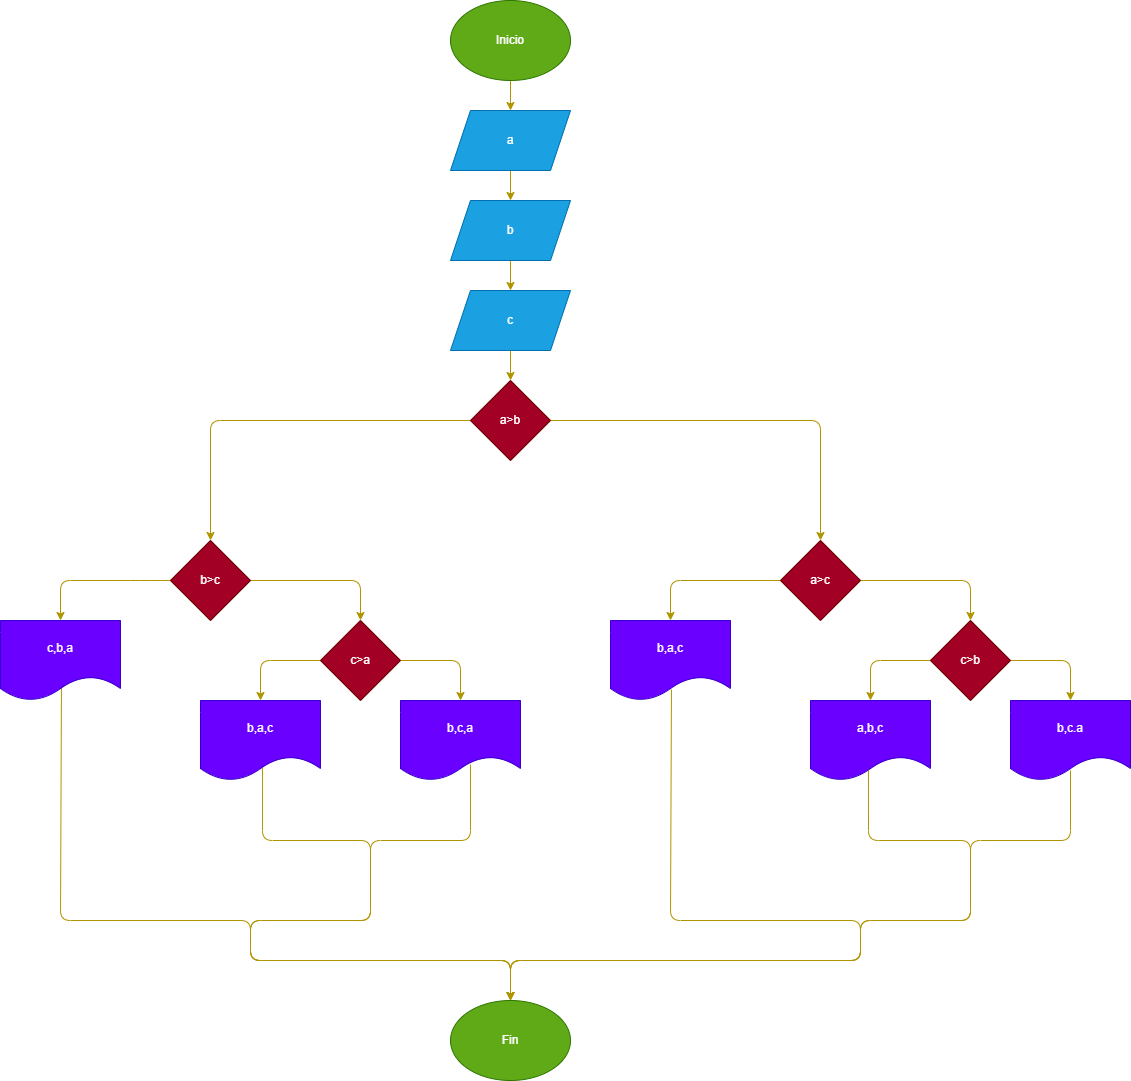

The diagram above was exported from draw.io. Its source (the exported page's mxGraphModel, read from the mxfile embedded in the PNG):
<mxGraphModel dx="881" dy="472" grid="1" gridSize="10" guides="1" tooltips="1" connect="1" arrows="1" fold="1" page="1" pageScale="1" pageWidth="850" pageHeight="1100" math="0" shadow="0">
  <root>
    <mxCell id="0" />
    <mxCell id="1" parent="0" />
    <mxCell id="29" style="edgeStyle=none;html=1;exitX=0.5;exitY=1;exitDx=0;exitDy=0;entryX=0.5;entryY=0;entryDx=0;entryDy=0;fillColor=#e3c800;strokeColor=#B09500;" parent="1" source="2" target="3" edge="1">
      <mxGeometry relative="1" as="geometry" />
    </mxCell>
    <mxCell id="2" value="Inicio" style="ellipse;whiteSpace=wrap;html=1;fillColor=#60a917;fontColor=#ffffff;strokeColor=#2D7600;" parent="1" vertex="1">
      <mxGeometry x="600" y="40" width="120" height="80" as="geometry" />
    </mxCell>
    <mxCell id="30" style="edgeStyle=none;html=1;exitX=0.5;exitY=1;exitDx=0;exitDy=0;entryX=0.5;entryY=0;entryDx=0;entryDy=0;fillColor=#e3c800;strokeColor=#B09500;" parent="1" source="3" target="4" edge="1">
      <mxGeometry relative="1" as="geometry" />
    </mxCell>
    <mxCell id="3" value="a" style="shape=parallelogram;perimeter=parallelogramPerimeter;whiteSpace=wrap;html=1;fixedSize=1;fillColor=#1ba1e2;fontColor=#ffffff;strokeColor=#006EAF;" parent="1" vertex="1">
      <mxGeometry x="600" y="150" width="120" height="60" as="geometry" />
    </mxCell>
    <mxCell id="31" style="edgeStyle=none;html=1;exitX=0.5;exitY=1;exitDx=0;exitDy=0;entryX=0.5;entryY=0;entryDx=0;entryDy=0;fillColor=#e3c800;strokeColor=#B09500;" parent="1" source="4" target="5" edge="1">
      <mxGeometry relative="1" as="geometry" />
    </mxCell>
    <mxCell id="4" value="b" style="shape=parallelogram;perimeter=parallelogramPerimeter;whiteSpace=wrap;html=1;fixedSize=1;fillColor=#1ba1e2;fontColor=#ffffff;strokeColor=#006EAF;" parent="1" vertex="1">
      <mxGeometry x="600" y="240" width="120" height="60" as="geometry" />
    </mxCell>
    <mxCell id="17" style="edgeStyle=none;html=1;exitX=0.5;exitY=1;exitDx=0;exitDy=0;entryX=0.5;entryY=0;entryDx=0;entryDy=0;fillColor=#e3c800;strokeColor=#B09500;" parent="1" source="5" target="6" edge="1">
      <mxGeometry relative="1" as="geometry" />
    </mxCell>
    <mxCell id="5" value="c" style="shape=parallelogram;perimeter=parallelogramPerimeter;whiteSpace=wrap;html=1;fixedSize=1;fillColor=#1ba1e2;fontColor=#ffffff;strokeColor=#006EAF;" parent="1" vertex="1">
      <mxGeometry x="600" y="330" width="120" height="60" as="geometry" />
    </mxCell>
    <mxCell id="18" style="edgeStyle=none;html=1;exitX=0;exitY=0.5;exitDx=0;exitDy=0;entryX=0.5;entryY=0;entryDx=0;entryDy=0;fillColor=#e3c800;strokeColor=#B09500;" parent="1" source="6" target="7" edge="1">
      <mxGeometry relative="1" as="geometry">
        <Array as="points">
          <mxPoint x="360" y="460" />
        </Array>
      </mxGeometry>
    </mxCell>
    <mxCell id="23" style="edgeStyle=none;html=1;exitX=1;exitY=0.5;exitDx=0;exitDy=0;entryX=0.5;entryY=0;entryDx=0;entryDy=0;fillColor=#e3c800;strokeColor=#B09500;" parent="1" source="6" target="12" edge="1">
      <mxGeometry relative="1" as="geometry">
        <Array as="points">
          <mxPoint x="970" y="460" />
        </Array>
      </mxGeometry>
    </mxCell>
    <mxCell id="6" value="a&amp;gt;b" style="rhombus;whiteSpace=wrap;html=1;fillColor=#a20025;fontColor=#ffffff;strokeColor=#6F0000;" parent="1" vertex="1">
      <mxGeometry x="620" y="420" width="80" height="80" as="geometry" />
    </mxCell>
    <mxCell id="19" style="edgeStyle=none;html=1;exitX=0;exitY=0.5;exitDx=0;exitDy=0;entryX=0.5;entryY=0;entryDx=0;entryDy=0;fillColor=#e3c800;strokeColor=#B09500;" parent="1" source="7" target="8" edge="1">
      <mxGeometry relative="1" as="geometry">
        <Array as="points">
          <mxPoint x="290" y="620" />
          <mxPoint x="210" y="620" />
        </Array>
      </mxGeometry>
    </mxCell>
    <mxCell id="20" style="edgeStyle=none;html=1;exitX=1;exitY=0.5;exitDx=0;exitDy=0;entryX=0.5;entryY=0;entryDx=0;entryDy=0;fillColor=#e3c800;strokeColor=#B09500;" parent="1" source="7" target="9" edge="1">
      <mxGeometry relative="1" as="geometry">
        <Array as="points">
          <mxPoint x="510" y="620" />
        </Array>
      </mxGeometry>
    </mxCell>
    <mxCell id="7" value="b&amp;gt;c" style="rhombus;whiteSpace=wrap;html=1;fillColor=#a20025;fontColor=#ffffff;strokeColor=#6F0000;" parent="1" vertex="1">
      <mxGeometry x="320" y="580" width="80" height="80" as="geometry" />
    </mxCell>
    <mxCell id="34" style="edgeStyle=none;html=1;entryX=0.5;entryY=0;entryDx=0;entryDy=0;exitX=0.508;exitY=0.825;exitDx=0;exitDy=0;exitPerimeter=0;fillColor=#e3c800;strokeColor=#B09500;" parent="1" source="8" target="28" edge="1">
      <mxGeometry relative="1" as="geometry">
        <Array as="points">
          <mxPoint x="210" y="960" />
          <mxPoint x="400" y="960" />
          <mxPoint x="400" y="1000" />
          <mxPoint x="660" y="1000" />
        </Array>
      </mxGeometry>
    </mxCell>
    <mxCell id="8" value="c,b,a" style="shape=document;whiteSpace=wrap;html=1;boundedLbl=1;fillColor=#6a00ff;fontColor=#ffffff;strokeColor=#3700CC;" parent="1" vertex="1">
      <mxGeometry x="150" y="660" width="120" height="80" as="geometry" />
    </mxCell>
    <mxCell id="21" style="edgeStyle=none;html=1;exitX=0;exitY=0.5;exitDx=0;exitDy=0;entryX=0.5;entryY=0;entryDx=0;entryDy=0;fillColor=#e3c800;strokeColor=#B09500;" parent="1" source="9" target="10" edge="1">
      <mxGeometry relative="1" as="geometry">
        <Array as="points">
          <mxPoint x="490" y="700" />
          <mxPoint x="410" y="700" />
        </Array>
      </mxGeometry>
    </mxCell>
    <mxCell id="22" style="edgeStyle=none;html=1;exitX=1;exitY=0.5;exitDx=0;exitDy=0;entryX=0.5;entryY=0;entryDx=0;entryDy=0;fillColor=#e3c800;strokeColor=#B09500;" parent="1" source="9" target="11" edge="1">
      <mxGeometry relative="1" as="geometry">
        <Array as="points">
          <mxPoint x="610" y="700" />
        </Array>
      </mxGeometry>
    </mxCell>
    <mxCell id="9" value="c&amp;gt;a" style="rhombus;whiteSpace=wrap;html=1;fillColor=#a20025;fontColor=#ffffff;strokeColor=#6F0000;" parent="1" vertex="1">
      <mxGeometry x="470" y="660" width="80" height="80" as="geometry" />
    </mxCell>
    <mxCell id="33" style="edgeStyle=none;html=1;entryX=0.5;entryY=0;entryDx=0;entryDy=0;exitX=0.517;exitY=0.838;exitDx=0;exitDy=0;exitPerimeter=0;fillColor=#e3c800;strokeColor=#B09500;" parent="1" source="10" target="28" edge="1">
      <mxGeometry relative="1" as="geometry">
        <mxPoint x="630" y="1010" as="targetPoint" />
        <Array as="points">
          <mxPoint x="412" y="880" />
          <mxPoint x="520" y="880" />
          <mxPoint x="520" y="960" />
          <mxPoint x="400" y="960" />
          <mxPoint x="400" y="1000" />
          <mxPoint x="660" y="1000" />
        </Array>
      </mxGeometry>
    </mxCell>
    <mxCell id="10" value="b,a,c" style="shape=document;whiteSpace=wrap;html=1;boundedLbl=1;fillColor=#6a00ff;fontColor=#ffffff;strokeColor=#3700CC;" parent="1" vertex="1">
      <mxGeometry x="350" y="740" width="120" height="80" as="geometry" />
    </mxCell>
    <mxCell id="32" style="edgeStyle=none;html=1;entryX=0.5;entryY=0;entryDx=0;entryDy=0;exitX=0.583;exitY=0.8;exitDx=0;exitDy=0;exitPerimeter=0;fillColor=#e3c800;strokeColor=#B09500;" parent="1" source="11" target="28" edge="1">
      <mxGeometry relative="1" as="geometry">
        <mxPoint x="630" y="1010" as="targetPoint" />
        <Array as="points">
          <mxPoint x="620" y="880" />
          <mxPoint x="520" y="880" />
          <mxPoint x="520" y="960" />
          <mxPoint x="400" y="960" />
          <mxPoint x="400" y="1000" />
          <mxPoint x="660" y="1000" />
        </Array>
      </mxGeometry>
    </mxCell>
    <mxCell id="11" value="b,c,a" style="shape=document;whiteSpace=wrap;html=1;boundedLbl=1;fillColor=#6a00ff;fontColor=#ffffff;strokeColor=#3700CC;" parent="1" vertex="1">
      <mxGeometry x="550" y="740" width="120" height="80" as="geometry" />
    </mxCell>
    <mxCell id="24" style="edgeStyle=none;html=1;exitX=0;exitY=0.5;exitDx=0;exitDy=0;entryX=0.5;entryY=0;entryDx=0;entryDy=0;fillColor=#e3c800;strokeColor=#B09500;" parent="1" source="12" target="13" edge="1">
      <mxGeometry relative="1" as="geometry">
        <Array as="points">
          <mxPoint x="820" y="620" />
        </Array>
      </mxGeometry>
    </mxCell>
    <mxCell id="25" style="edgeStyle=none;html=1;exitX=1;exitY=0.5;exitDx=0;exitDy=0;entryX=0.5;entryY=0;entryDx=0;entryDy=0;fillColor=#e3c800;strokeColor=#B09500;" parent="1" source="12" target="14" edge="1">
      <mxGeometry relative="1" as="geometry">
        <Array as="points">
          <mxPoint x="1120" y="620" />
        </Array>
      </mxGeometry>
    </mxCell>
    <mxCell id="12" value="a&amp;gt;c" style="rhombus;whiteSpace=wrap;html=1;fillColor=#a20025;fontColor=#ffffff;strokeColor=#6F0000;" parent="1" vertex="1">
      <mxGeometry x="930" y="580" width="80" height="80" as="geometry" />
    </mxCell>
    <mxCell id="35" style="edgeStyle=none;html=1;entryX=0.5;entryY=0;entryDx=0;entryDy=0;exitX=0.508;exitY=0.863;exitDx=0;exitDy=0;exitPerimeter=0;fillColor=#e3c800;strokeColor=#B09500;" parent="1" source="13" target="28" edge="1">
      <mxGeometry relative="1" as="geometry">
        <Array as="points">
          <mxPoint x="820" y="960" />
          <mxPoint x="1010" y="960" />
          <mxPoint x="1010" y="1000" />
          <mxPoint x="660" y="1000" />
        </Array>
      </mxGeometry>
    </mxCell>
    <mxCell id="13" value="b,a,c" style="shape=document;whiteSpace=wrap;html=1;boundedLbl=1;fillColor=#6a00ff;fontColor=#ffffff;strokeColor=#3700CC;" parent="1" vertex="1">
      <mxGeometry x="760" y="660" width="120" height="80" as="geometry" />
    </mxCell>
    <mxCell id="26" style="edgeStyle=none;html=1;exitX=0;exitY=0.5;exitDx=0;exitDy=0;entryX=0.5;entryY=0;entryDx=0;entryDy=0;fillColor=#e3c800;strokeColor=#B09500;" parent="1" source="14" target="15" edge="1">
      <mxGeometry relative="1" as="geometry">
        <Array as="points">
          <mxPoint x="1020" y="700" />
        </Array>
      </mxGeometry>
    </mxCell>
    <mxCell id="27" style="edgeStyle=none;html=1;exitX=1;exitY=0.5;exitDx=0;exitDy=0;entryX=0.5;entryY=0;entryDx=0;entryDy=0;fillColor=#e3c800;strokeColor=#B09500;" parent="1" source="14" target="16" edge="1">
      <mxGeometry relative="1" as="geometry">
        <Array as="points">
          <mxPoint x="1220" y="700" />
        </Array>
      </mxGeometry>
    </mxCell>
    <mxCell id="14" value="c&amp;gt;b" style="rhombus;whiteSpace=wrap;html=1;fillColor=#a20025;fontColor=#ffffff;strokeColor=#6F0000;" parent="1" vertex="1">
      <mxGeometry x="1080" y="660" width="80" height="80" as="geometry" />
    </mxCell>
    <mxCell id="36" style="edgeStyle=none;html=1;entryX=0.5;entryY=0;entryDx=0;entryDy=0;exitX=0.483;exitY=0.875;exitDx=0;exitDy=0;exitPerimeter=0;fillColor=#e3c800;strokeColor=#B09500;" parent="1" source="15" target="28" edge="1">
      <mxGeometry relative="1" as="geometry">
        <mxPoint x="1020" y="820" as="sourcePoint" />
        <Array as="points">
          <mxPoint x="1018" y="880" />
          <mxPoint x="1120" y="880" />
          <mxPoint x="1120" y="960" />
          <mxPoint x="1010" y="960" />
          <mxPoint x="1010" y="1000" />
          <mxPoint x="660" y="1000" />
        </Array>
      </mxGeometry>
    </mxCell>
    <mxCell id="15" value="a,b,c" style="shape=document;whiteSpace=wrap;html=1;boundedLbl=1;fillColor=#6a00ff;fontColor=#ffffff;strokeColor=#3700CC;" parent="1" vertex="1">
      <mxGeometry x="960" y="740" width="120" height="80" as="geometry" />
    </mxCell>
    <mxCell id="37" style="edgeStyle=none;html=1;entryX=0.5;entryY=0;entryDx=0;entryDy=0;exitX=0.5;exitY=0.875;exitDx=0;exitDy=0;exitPerimeter=0;fillColor=#e3c800;strokeColor=#B09500;" parent="1" source="16" target="28" edge="1">
      <mxGeometry relative="1" as="geometry">
        <mxPoint x="1220" y="800" as="sourcePoint" />
        <Array as="points">
          <mxPoint x="1220" y="880" />
          <mxPoint x="1120" y="880" />
          <mxPoint x="1120" y="960" />
          <mxPoint x="1010" y="960" />
          <mxPoint x="1010" y="1000" />
          <mxPoint x="660" y="1000" />
        </Array>
      </mxGeometry>
    </mxCell>
    <mxCell id="16" value="b,c.a" style="shape=document;whiteSpace=wrap;html=1;boundedLbl=1;fillColor=#6a00ff;fontColor=#ffffff;strokeColor=#3700CC;" parent="1" vertex="1">
      <mxGeometry x="1160" y="740" width="120" height="80" as="geometry" />
    </mxCell>
    <mxCell id="28" value="Fin" style="ellipse;whiteSpace=wrap;html=1;fillColor=#60a917;fontColor=#ffffff;strokeColor=#2D7600;" parent="1" vertex="1">
      <mxGeometry x="600" y="1040" width="120" height="80" as="geometry" />
    </mxCell>
  </root>
</mxGraphModel>